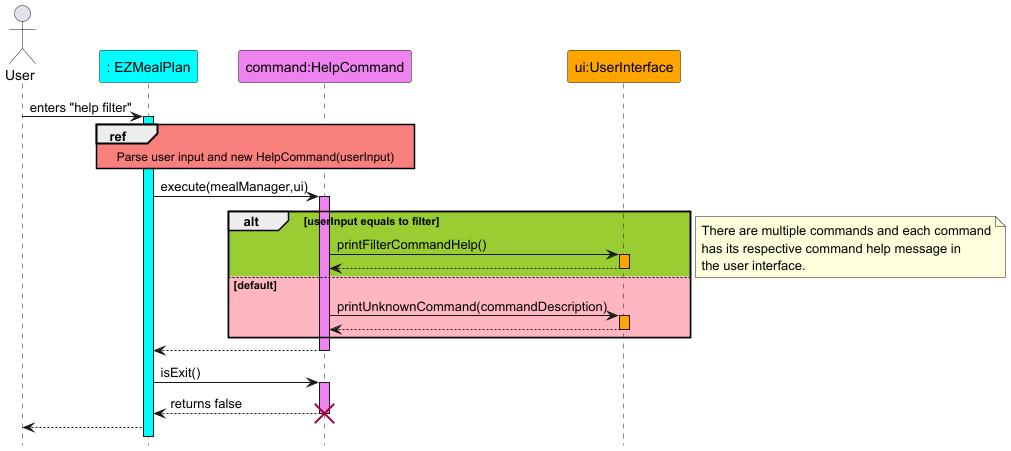

The diagram above was rendered by PlantUML. Its source (embedded in the PNG):
@startuml
hide footbox
skinparam sequenceReferenceBackgroundColor #f7807c

actor User
participant ": EZMealPlan" as EZMealPlan #Cyan
participant "command:HelpCommand" as HelpCommand #Violet
participant "ui:UserInterface" as UserInterface #Orange

User -> EZMealPlan : enters "help filter"
activate EZMealPlan #Cyan
ref over EZMealPlan, HelpCommand
Parse user input and new HelpCommand(userInput)
end
EZMealPlan -> HelpCommand : execute(mealManager,ui)
activate HelpCommand #Violet
alt #yellowgreen userInput equals to filter
HelpCommand -> UserInterface : printFilterCommandHelp()
activate UserInterface #Orange
UserInterface --> HelpCommand
deactivate UserInterface
else #lightpink default
HelpCommand -> UserInterface : printUnknownCommand(commandDescription)
activate UserInterface #Orange
UserInterface --> HelpCommand
deactivate UserInterface
end

Note Right
There are multiple commands and each command
has its respective command help message in
the user interface.
end Note

HelpCommand --> EZMealPlan
deactivate HelpCommand
EZMealPlan -> HelpCommand : isExit()
activate HelpCommand #Violet
HelpCommand --> EZMealPlan : returns false
deactivate HelpCommand
destroy HelpCommand
EZMealPlan --> User
@enduml